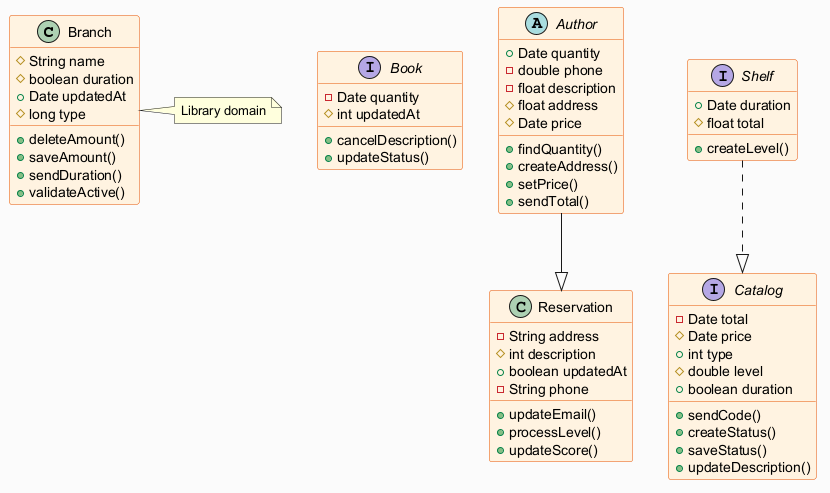

The diagram above was rendered by PlantUML. Its source (embedded in the PNG):
@startuml
skinparam backgroundColor #FAFAFA
skinparam classBackgroundColor #FFF3E0
skinparam classBorderColor #E65100
class Branch {
  #String name
  #boolean duration
  +Date updatedAt
  #long type
  +deleteAmount()
  +saveAmount()
  +sendDuration()
  +validateActive()
}
interface Book {
  -Date quantity
  #int updatedAt
  +cancelDescription()
  +updateStatus()
}
class Reservation {
  -String address
  #int description
  +boolean updatedAt
  -String phone
  +updateEmail()
  +processLevel()
  +updateScore()
}
abstract class Author {
  +Date quantity
  -double phone
  -float description
  #float address
  #Date price
  +findQuantity()
  +createAddress()
  +setPrice()
  +sendTotal()
}
interface Shelf {
  +Date duration
  #float total
  +createLevel()
}
interface Catalog {
  -Date total
  #Date price
  +int type
  #double level
  +boolean duration
  +sendCode()
  +createStatus()
  +saveStatus()
  +updateDescription()
}
Shelf ..|> Catalog
Author --|> Reservation
note right of Branch : Library domain
@enduml